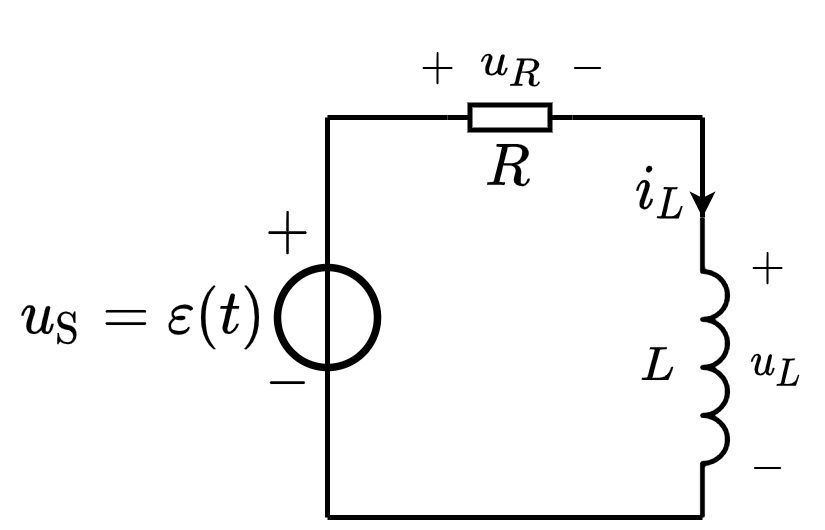

The diagram above was exported from draw.io. Its source (the exported page's mxGraphModel, read from the mxfile embedded in the PNG):
<mxGraphModel dx="270" dy="274" grid="1" gridSize="5" guides="1" tooltips="1" connect="1" arrows="1" fold="1" page="1" pageScale="1" pageWidth="827" pageHeight="1169" math="1" shadow="0">
  <root>
    <mxCell id="0" />
    <mxCell id="1" parent="0" />
    <mxCell id="8Bmr7UU7ZexVVD80fku--52" value="$$i_L$$" style="text;html=1;resizable=1;autosize=1;align=center;verticalAlign=middle;points=[];fillColor=none;strokeColor=none;rounded=0;fontSize=10;movable=1;rotatable=1;deletable=1;editable=1;connectable=0;" parent="1" vertex="1">
      <mxGeometry x="233" y="275" width="17" height="20" as="geometry" />
    </mxCell>
    <mxCell id="8Bmr7UU7ZexVVD80fku--46" value="" style="pointerEvents=1;verticalLabelPosition=bottom;shadow=0;dashed=0;align=center;html=1;verticalAlign=top;shape=mxgraph.electrical.inductors.inductor_3;direction=south;deletable=1;fixDash=0;snapToPoint=0;comic=0;sketch=0;strokeWidth=1;" parent="1" vertex="1">
      <mxGeometry x="250" y="290" width="5" height="60" as="geometry" />
    </mxCell>
    <mxCell id="jx14LvxWViafD4RgYP5I-6" value="$$L$$" style="text;html=1;align=center;verticalAlign=middle;resizable=1;points=[];autosize=1;strokeColor=none;fillColor=none;fontSize=8;movable=1;rotatable=1;deletable=1;editable=1;connectable=1;" parent="1" vertex="1">
      <mxGeometry x="235" y="312.5" width="11" height="15" as="geometry" />
    </mxCell>
    <mxCell id="8Bmr7UU7ZexVVD80fku--3" value="$$R$$" style="text;html=1;resizable=1;autosize=1;align=center;verticalAlign=middle;points=[];fillColor=none;strokeColor=none;rounded=0;fontSize=10;movable=1;rotatable=1;deletable=1;editable=1;connectable=1;" parent="1" vertex="1">
      <mxGeometry x="203" y="270" width="15" height="20" as="geometry" />
    </mxCell>
    <mxCell id="8Bmr7UU7ZexVVD80fku--4" value="" style="endArrow=none;html=1;rounded=0;fontSize=10;startSize=4;endSize=4;entryX=1;entryY=0.5;entryDx=0;entryDy=0;entryPerimeter=0;" parent="1" target="8Bmr7UU7ZexVVD80fku--5" edge="1">
      <mxGeometry width="50" height="50" relative="1" as="geometry">
        <mxPoint x="175" y="270" as="sourcePoint" />
        <mxPoint x="449.5" y="190.5" as="targetPoint" />
      </mxGeometry>
    </mxCell>
    <mxCell id="8Bmr7UU7ZexVVD80fku--5" value="" style="pointerEvents=1;verticalLabelPosition=bottom;shadow=0;dashed=0;align=center;html=1;verticalAlign=top;shape=mxgraph.electrical.resistors.resistor_1;fontSize=10;direction=west;" parent="1" vertex="1">
      <mxGeometry x="199" y="267.5" width="25" height="5" as="geometry" />
    </mxCell>
    <mxCell id="8Bmr7UU7ZexVVD80fku--6" value="" style="endArrow=none;html=1;rounded=0;fontSize=10;startSize=4;endSize=4;exitX=0;exitY=0.5;exitDx=0;exitDy=0;exitPerimeter=0;" parent="1" source="8Bmr7UU7ZexVVD80fku--5" edge="1">
      <mxGeometry width="50" height="50" relative="1" as="geometry">
        <mxPoint x="397" y="175.5" as="sourcePoint" />
        <mxPoint x="250" y="270" as="targetPoint" />
      </mxGeometry>
    </mxCell>
    <mxCell id="8Bmr7UU7ZexVVD80fku--12" value="" style="endArrow=none;html=1;rounded=0;fontSize=10;startSize=4;endSize=4;endFill=0;entryX=1;entryY=1;entryDx=0;entryDy=0;entryPerimeter=0;" parent="1" target="8Bmr7UU7ZexVVD80fku--46" edge="1">
      <mxGeometry width="50" height="50" relative="1" as="geometry">
        <mxPoint x="175" y="350" as="sourcePoint" />
        <mxPoint x="295" y="350" as="targetPoint" />
      </mxGeometry>
    </mxCell>
    <mxCell id="8Bmr7UU7ZexVVD80fku--49" value="" style="endArrow=none;html=1;rounded=0;fontSize=8;startSize=3;endSize=1;strokeWidth=1;" parent="1" edge="1">
      <mxGeometry width="50" height="50" relative="1" as="geometry">
        <mxPoint x="250" y="290" as="sourcePoint" />
        <mxPoint x="250" y="270" as="targetPoint" />
      </mxGeometry>
    </mxCell>
    <mxCell id="8Bmr7UU7ZexVVD80fku--51" value="" style="endArrow=classic;html=1;rounded=0;fontSize=10;endSize=2;" parent="1" edge="1">
      <mxGeometry width="50" height="50" relative="1" as="geometry">
        <mxPoint x="250" y="280" as="sourcePoint" />
        <mxPoint x="250" y="290" as="targetPoint" />
      </mxGeometry>
    </mxCell>
    <mxCell id="zvIAaxhqo9_3CnLD2hQQ-7" value="$$u_R$$" style="text;html=1;align=center;verticalAlign=middle;resizable=1;points=[];autosize=1;strokeColor=none;fillColor=none;fontSize=8;movable=1;rotatable=1;deletable=1;editable=1;connectable=1;" vertex="1" parent="1">
      <mxGeometry x="203" y="250" width="17" height="20" as="geometry" />
    </mxCell>
    <mxCell id="zvIAaxhqo9_3CnLD2hQQ-8" value="$$-$$" style="text;resizable=1;autosize=1;align=center;verticalAlign=middle;points=[];fillColor=none;strokeColor=none;rounded=0;html=1;imageAspect=1;noLabel=0;recursiveResize=1;expand=1;editable=1;movable=1;rotatable=1;deletable=1;connectable=0;comic=0;fontSize=8;" vertex="1" parent="1">
      <mxGeometry x="219" y="255" width="15" height="10" as="geometry" />
    </mxCell>
    <mxCell id="zvIAaxhqo9_3CnLD2hQQ-9" value="$$+$$" style="text;html=1;resizable=1;autosize=1;align=center;verticalAlign=middle;points=[];fillColor=none;strokeColor=none;rounded=0;movable=1;rotatable=1;deletable=1;editable=1;connectable=0;fontSize=8;" vertex="1" parent="1">
      <mxGeometry x="189" y="255" width="15" height="10" as="geometry" />
    </mxCell>
    <mxCell id="zvIAaxhqo9_3CnLD2hQQ-10" value="$$-$$" style="text;resizable=1;autosize=1;align=center;verticalAlign=middle;points=[];fillColor=none;strokeColor=none;rounded=0;html=1;imageAspect=1;noLabel=0;recursiveResize=1;expand=1;editable=1;movable=1;rotatable=1;deletable=1;connectable=0;comic=0;fontSize=10;" vertex="1" parent="1">
      <mxGeometry x="158.99999999999997" y="312.5" width="15" height="20" as="geometry" />
    </mxCell>
    <mxCell id="zvIAaxhqo9_3CnLD2hQQ-11" value="$$+$$" style="text;html=1;resizable=1;autosize=1;align=center;verticalAlign=middle;points=[];fillColor=none;strokeColor=none;rounded=0;movable=1;rotatable=1;deletable=1;editable=1;connectable=0;fontSize=10;" vertex="1" parent="1">
      <mxGeometry x="158.99999999999997" y="283" width="15" height="20" as="geometry" />
    </mxCell>
    <mxCell id="zvIAaxhqo9_3CnLD2hQQ-12" value="" style="ellipse;whiteSpace=wrap;html=1;aspect=fixed;labelBorderColor=none;fontSize=10;strokeColor=default;strokeWidth=1.5;fillColor=none;" vertex="1" parent="1">
      <mxGeometry x="165" y="300" width="20" height="20" as="geometry" />
    </mxCell>
    <mxCell id="zvIAaxhqo9_3CnLD2hQQ-13" value="" style="endArrow=none;html=1;rounded=0;fontSize=10;startSize=4;endSize=4;" edge="1" parent="1">
      <mxGeometry width="50" height="50" relative="1" as="geometry">
        <mxPoint x="175" y="350" as="sourcePoint" />
        <mxPoint x="175" y="270" as="targetPoint" />
      </mxGeometry>
    </mxCell>
    <mxCell id="zvIAaxhqo9_3CnLD2hQQ-14" value="\(u_\mathrm{S}=\varepsilon(t)\)" style="text;html=1;resizable=1;autosize=1;align=center;verticalAlign=middle;points=[];fillColor=none;strokeColor=none;rounded=0;comic=0;movable=1;rotatable=1;deletable=1;editable=1;connectable=0;fontSize=10;" vertex="1" parent="1">
      <mxGeometry x="110" y="300" width="55" height="20" as="geometry" />
    </mxCell>
    <mxCell id="zvIAaxhqo9_3CnLD2hQQ-15" value="$$+$$" style="text;html=1;resizable=1;autosize=1;align=center;verticalAlign=middle;points=[];fillColor=none;strokeColor=none;rounded=0;movable=1;rotatable=1;deletable=1;editable=1;connectable=0;fontSize=8;" vertex="1" parent="1">
      <mxGeometry x="255" y="295" width="15" height="10" as="geometry" />
    </mxCell>
    <mxCell id="zvIAaxhqo9_3CnLD2hQQ-16" value="$$-$$" style="text;resizable=1;autosize=1;align=center;verticalAlign=middle;points=[];fillColor=none;strokeColor=none;rounded=0;html=1;imageAspect=1;noLabel=0;recursiveResize=1;expand=1;editable=1;movable=1;rotatable=1;deletable=1;connectable=0;comic=0;fontSize=8;" vertex="1" parent="1">
      <mxGeometry x="255" y="335" width="15" height="10" as="geometry" />
    </mxCell>
    <mxCell id="zvIAaxhqo9_3CnLD2hQQ-17" value="$$u_L$$" style="text;html=1;align=center;verticalAlign=middle;resizable=1;points=[];autosize=1;strokeColor=none;fillColor=none;fontSize=8;movable=1;rotatable=1;deletable=1;editable=1;connectable=1;" vertex="1" parent="1">
      <mxGeometry x="255" y="310" width="19" height="20" as="geometry" />
    </mxCell>
  </root>
</mxGraphModel>